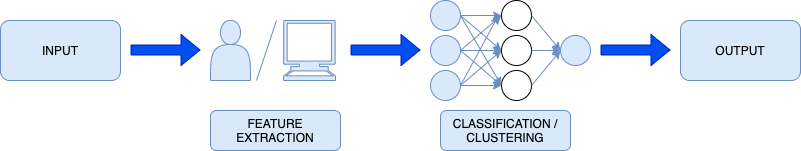

The diagram above was exported from draw.io. Its source (the exported page's mxGraphModel, read from the mxfile embedded in the PNG):
<mxGraphModel dx="1186" dy="657" grid="1" gridSize="10" guides="1" tooltips="1" connect="1" arrows="1" fold="1" page="1" pageScale="1" pageWidth="850" pageHeight="1100" math="0" shadow="0">
  <root>
    <mxCell id="0" />
    <mxCell id="1" parent="0" />
    <mxCell id="ey-aVo8ex2LfpE1OqKjH-1" value="INPUT" style="rounded=1;whiteSpace=wrap;html=1;fillColor=#dae8fc;strokeColor=#6c8ebf;" vertex="1" parent="1">
      <mxGeometry x="90" y="200" width="120" height="60" as="geometry" />
    </mxCell>
    <mxCell id="ey-aVo8ex2LfpE1OqKjH-2" value="" style="shape=flexArrow;endArrow=classic;html=1;fillColor=#0050ef;strokeColor=#001DBC;" edge="1" parent="1">
      <mxGeometry width="50" height="50" relative="1" as="geometry">
        <mxPoint x="220" y="229.5" as="sourcePoint" />
        <mxPoint x="290" y="229.5" as="targetPoint" />
      </mxGeometry>
    </mxCell>
    <mxCell id="ey-aVo8ex2LfpE1OqKjH-4" value="" style="endArrow=none;html=1;fillColor=#dae8fc;strokeColor=#6c8ebf;" edge="1" parent="1">
      <mxGeometry width="50" height="50" relative="1" as="geometry">
        <mxPoint x="346" y="260" as="sourcePoint" />
        <mxPoint x="366" y="200" as="targetPoint" />
      </mxGeometry>
    </mxCell>
    <mxCell id="ey-aVo8ex2LfpE1OqKjH-5" value="" style="shape=actor;whiteSpace=wrap;html=1;fillColor=#dae8fc;strokeColor=#6c8ebf;" vertex="1" parent="1">
      <mxGeometry x="300" y="200" width="40" height="60" as="geometry" />
    </mxCell>
    <mxCell id="ey-aVo8ex2LfpE1OqKjH-7" value="" style="shape=mxgraph.signs.tech.computer;html=1;pointerEvents=1;fillColor=#dae8fc;strokeColor=#6c8ebf;verticalLabelPosition=bottom;verticalAlign=top;align=center;" vertex="1" parent="1">
      <mxGeometry x="373" y="200" width="52" height="60" as="geometry" />
    </mxCell>
    <mxCell id="ey-aVo8ex2LfpE1OqKjH-8" value="FEATURE EXTRACTION" style="rounded=1;whiteSpace=wrap;html=1;fillColor=#dae8fc;strokeColor=#6c8ebf;" vertex="1" parent="1">
      <mxGeometry x="300" y="290" width="130" height="40" as="geometry" />
    </mxCell>
    <mxCell id="ey-aVo8ex2LfpE1OqKjH-9" value="" style="shape=flexArrow;endArrow=classic;html=1;fillColor=#0050ef;strokeColor=#001DBC;" edge="1" parent="1">
      <mxGeometry width="50" height="50" relative="1" as="geometry">
        <mxPoint x="440" y="229.5" as="sourcePoint" />
        <mxPoint x="510" y="229.5" as="targetPoint" />
      </mxGeometry>
    </mxCell>
    <mxCell id="ey-aVo8ex2LfpE1OqKjH-10" value="" style="ellipse;whiteSpace=wrap;html=1;aspect=fixed;fillColor=#dae8fc;strokeColor=#6c8ebf;" vertex="1" parent="1">
      <mxGeometry x="520" y="180" width="30" height="30" as="geometry" />
    </mxCell>
    <mxCell id="ey-aVo8ex2LfpE1OqKjH-12" value="" style="ellipse;whiteSpace=wrap;html=1;aspect=fixed;fillColor=#dae8fc;strokeColor=#6c8ebf;" vertex="1" parent="1">
      <mxGeometry x="520" y="250" width="30" height="30" as="geometry" />
    </mxCell>
    <mxCell id="ey-aVo8ex2LfpE1OqKjH-20" value="" style="edgeStyle=orthogonalEdgeStyle;rounded=0;orthogonalLoop=1;jettySize=auto;html=1;fillColor=#dae8fc;strokeColor=#6c8ebf;" edge="1" parent="1" source="ey-aVo8ex2LfpE1OqKjH-13" target="ey-aVo8ex2LfpE1OqKjH-16">
      <mxGeometry relative="1" as="geometry" />
    </mxCell>
    <mxCell id="ey-aVo8ex2LfpE1OqKjH-13" value="" style="ellipse;whiteSpace=wrap;html=1;aspect=fixed;fillColor=#dae8fc;strokeColor=#6c8ebf;" vertex="1" parent="1">
      <mxGeometry x="520" y="215" width="30" height="30" as="geometry" />
    </mxCell>
    <mxCell id="ey-aVo8ex2LfpE1OqKjH-14" value="" style="ellipse;whiteSpace=wrap;html=1;aspect=fixed;" vertex="1" parent="1">
      <mxGeometry x="591" y="180" width="30" height="30" as="geometry" />
    </mxCell>
    <mxCell id="ey-aVo8ex2LfpE1OqKjH-15" value="" style="ellipse;whiteSpace=wrap;html=1;aspect=fixed;" vertex="1" parent="1">
      <mxGeometry x="591" y="250" width="30" height="30" as="geometry" />
    </mxCell>
    <mxCell id="ey-aVo8ex2LfpE1OqKjH-16" value="" style="ellipse;whiteSpace=wrap;html=1;aspect=fixed;" vertex="1" parent="1">
      <mxGeometry x="591" y="215" width="30" height="30" as="geometry" />
    </mxCell>
    <mxCell id="ey-aVo8ex2LfpE1OqKjH-17" value="" style="endArrow=classic;html=1;fillColor=#dae8fc;exitX=1;exitY=0.5;exitDx=0;exitDy=0;entryX=0;entryY=0.5;entryDx=0;entryDy=0;strokeColor=#6c8ebf;" edge="1" parent="1" source="ey-aVo8ex2LfpE1OqKjH-10" target="ey-aVo8ex2LfpE1OqKjH-14">
      <mxGeometry width="50" height="50" relative="1" as="geometry">
        <mxPoint x="400" y="360" as="sourcePoint" />
        <mxPoint x="450" y="310" as="targetPoint" />
      </mxGeometry>
    </mxCell>
    <mxCell id="ey-aVo8ex2LfpE1OqKjH-18" value="" style="endArrow=classic;html=1;fillColor=#dae8fc;strokeColor=#6c8ebf;exitX=1;exitY=0.5;exitDx=0;exitDy=0;entryX=0;entryY=0.5;entryDx=0;entryDy=0;" edge="1" parent="1" source="ey-aVo8ex2LfpE1OqKjH-10" target="ey-aVo8ex2LfpE1OqKjH-16">
      <mxGeometry width="50" height="50" relative="1" as="geometry">
        <mxPoint x="560" y="205" as="sourcePoint" />
        <mxPoint x="601" y="205" as="targetPoint" />
      </mxGeometry>
    </mxCell>
    <mxCell id="ey-aVo8ex2LfpE1OqKjH-19" value="" style="endArrow=classic;html=1;fillColor=#dae8fc;strokeColor=#6c8ebf;exitX=1;exitY=0.5;exitDx=0;exitDy=0;entryX=0;entryY=0.5;entryDx=0;entryDy=0;" edge="1" parent="1" source="ey-aVo8ex2LfpE1OqKjH-10" target="ey-aVo8ex2LfpE1OqKjH-15">
      <mxGeometry width="50" height="50" relative="1" as="geometry">
        <mxPoint x="570" y="215" as="sourcePoint" />
        <mxPoint x="611" y="215" as="targetPoint" />
      </mxGeometry>
    </mxCell>
    <mxCell id="ey-aVo8ex2LfpE1OqKjH-23" value="" style="endArrow=classic;html=1;entryX=0;entryY=0.5;entryDx=0;entryDy=0;fillColor=#dae8fc;strokeColor=#6c8ebf;" edge="1" parent="1" target="ey-aVo8ex2LfpE1OqKjH-14">
      <mxGeometry width="50" height="50" relative="1" as="geometry">
        <mxPoint x="550" y="230" as="sourcePoint" />
        <mxPoint x="631" y="290" as="targetPoint" />
      </mxGeometry>
    </mxCell>
    <mxCell id="ey-aVo8ex2LfpE1OqKjH-24" value="" style="endArrow=classic;html=1;entryX=0;entryY=0.5;entryDx=0;entryDy=0;fillColor=#dae8fc;strokeColor=#6c8ebf;" edge="1" parent="1" target="ey-aVo8ex2LfpE1OqKjH-15">
      <mxGeometry width="50" height="50" relative="1" as="geometry">
        <mxPoint x="550" y="230" as="sourcePoint" />
        <mxPoint x="601" y="205" as="targetPoint" />
      </mxGeometry>
    </mxCell>
    <mxCell id="ey-aVo8ex2LfpE1OqKjH-25" value="" style="endArrow=classic;html=1;fillColor=#dae8fc;strokeColor=#6c8ebf;exitX=1;exitY=0.5;exitDx=0;exitDy=0;" edge="1" parent="1" source="ey-aVo8ex2LfpE1OqKjH-12">
      <mxGeometry width="50" height="50" relative="1" as="geometry">
        <mxPoint x="570" y="250" as="sourcePoint" />
        <mxPoint x="588" y="195" as="targetPoint" />
      </mxGeometry>
    </mxCell>
    <mxCell id="ey-aVo8ex2LfpE1OqKjH-26" value="" style="endArrow=classic;html=1;fillColor=#dae8fc;strokeColor=#6c8ebf;exitX=1;exitY=0.5;exitDx=0;exitDy=0;" edge="1" parent="1" source="ey-aVo8ex2LfpE1OqKjH-12">
      <mxGeometry width="50" height="50" relative="1" as="geometry">
        <mxPoint x="550" y="295" as="sourcePoint" />
        <mxPoint x="591" y="265" as="targetPoint" />
      </mxGeometry>
    </mxCell>
    <mxCell id="ey-aVo8ex2LfpE1OqKjH-27" value="" style="endArrow=classic;html=1;entryX=0;entryY=0.5;entryDx=0;entryDy=0;fillColor=#dae8fc;strokeColor=#6c8ebf;exitX=1;exitY=0.5;exitDx=0;exitDy=0;" edge="1" parent="1" source="ey-aVo8ex2LfpE1OqKjH-12" target="ey-aVo8ex2LfpE1OqKjH-16">
      <mxGeometry width="50" height="50" relative="1" as="geometry">
        <mxPoint x="560" y="260" as="sourcePoint" />
        <mxPoint x="631" y="235" as="targetPoint" />
      </mxGeometry>
    </mxCell>
    <mxCell id="ey-aVo8ex2LfpE1OqKjH-28" value="CLASSIFICATION / CLUSTERING" style="rounded=1;whiteSpace=wrap;html=1;fillColor=#dae8fc;strokeColor=#6c8ebf;" vertex="1" parent="1">
      <mxGeometry x="530" y="290" width="130" height="40" as="geometry" />
    </mxCell>
    <mxCell id="ey-aVo8ex2LfpE1OqKjH-29" value="" style="endArrow=classic;html=1;strokeColor=#6c8ebf;exitX=1;exitY=0.5;exitDx=0;exitDy=0;entryX=0;entryY=0.5;entryDx=0;entryDy=0;fillColor=#dae8fc;" edge="1" parent="1" source="ey-aVo8ex2LfpE1OqKjH-14" target="ey-aVo8ex2LfpE1OqKjH-30">
      <mxGeometry width="50" height="50" relative="1" as="geometry">
        <mxPoint x="640" y="200" as="sourcePoint" />
        <mxPoint x="690" y="150" as="targetPoint" />
      </mxGeometry>
    </mxCell>
    <mxCell id="ey-aVo8ex2LfpE1OqKjH-30" value="" style="ellipse;whiteSpace=wrap;html=1;aspect=fixed;fillColor=#dae8fc;strokeColor=#6c8ebf;" vertex="1" parent="1">
      <mxGeometry x="650" y="215" width="30" height="30" as="geometry" />
    </mxCell>
    <mxCell id="ey-aVo8ex2LfpE1OqKjH-31" value="" style="endArrow=classic;html=1;strokeColor=#6c8ebf;exitX=1;exitY=0.5;exitDx=0;exitDy=0;entryX=0;entryY=0.5;entryDx=0;entryDy=0;fillColor=#dae8fc;" edge="1" parent="1" source="ey-aVo8ex2LfpE1OqKjH-16" target="ey-aVo8ex2LfpE1OqKjH-30">
      <mxGeometry width="50" height="50" relative="1" as="geometry">
        <mxPoint x="631" y="205" as="sourcePoint" />
        <mxPoint x="660" y="240" as="targetPoint" />
      </mxGeometry>
    </mxCell>
    <mxCell id="ey-aVo8ex2LfpE1OqKjH-32" value="" style="endArrow=classic;html=1;strokeColor=#6c8ebf;exitX=1;exitY=0.5;exitDx=0;exitDy=0;entryX=0;entryY=0.5;entryDx=0;entryDy=0;fillColor=#dae8fc;" edge="1" parent="1" source="ey-aVo8ex2LfpE1OqKjH-15" target="ey-aVo8ex2LfpE1OqKjH-30">
      <mxGeometry width="50" height="50" relative="1" as="geometry">
        <mxPoint x="641" y="215" as="sourcePoint" />
        <mxPoint x="670" y="250" as="targetPoint" />
      </mxGeometry>
    </mxCell>
    <mxCell id="ey-aVo8ex2LfpE1OqKjH-34" value="" style="shape=flexArrow;endArrow=classic;html=1;fillColor=#0050ef;strokeColor=#001DBC;" edge="1" parent="1">
      <mxGeometry width="50" height="50" relative="1" as="geometry">
        <mxPoint x="690" y="229.5" as="sourcePoint" />
        <mxPoint x="760" y="229.5" as="targetPoint" />
      </mxGeometry>
    </mxCell>
    <mxCell id="ey-aVo8ex2LfpE1OqKjH-35" value="OUTPUT" style="rounded=1;whiteSpace=wrap;html=1;fillColor=#dae8fc;strokeColor=#6c8ebf;" vertex="1" parent="1">
      <mxGeometry x="770" y="200" width="120" height="60" as="geometry" />
    </mxCell>
  </root>
</mxGraphModel>